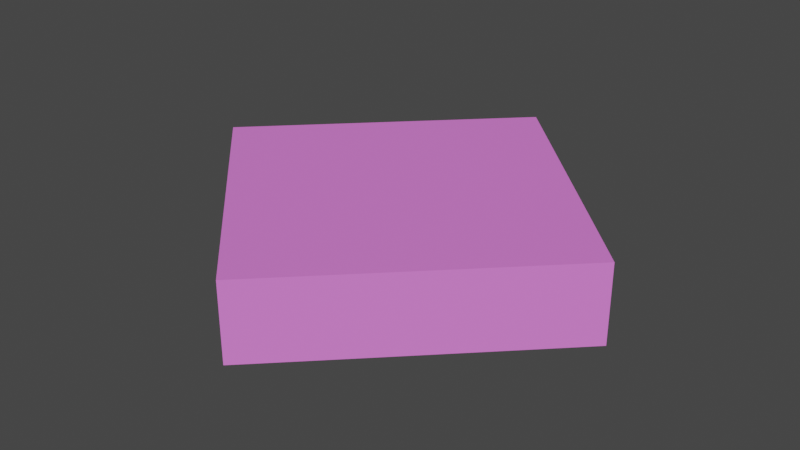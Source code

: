 # Source: EskenarDortgen.blend  (saved by Blender 2.90.8; exported with 4.5.12 LTS)
import bpy
from mathutils import Matrix  # noqa: F401  (used for matrix-valued properties, if any)

bpy.ops.wm.read_factory_settings(use_empty=True)
scene = bpy.context.scene
scene.name = 'Scene'

# ---- collections
col_collection = bpy.data.collections.new('Collection'); scene.collection.children.link(col_collection)

# ---- materials (node trees are filled in below, after node groups)
mat_material = bpy.data.materials.new('Material')
mat_material.use_transparent_shadow = False
mat_material.diffuse_color = (0.8, 0.2025, 0.7557, 1.0)

# ---- material node trees

# ---- world
world_world = bpy.data.worlds.new('World'); scene.world = world_world
world_world.use_nodes = True; world_world.node_tree.nodes.clear()
_N = world_world.node_tree.nodes; _L = world_world.node_tree.links
n0 = _N.new('ShaderNodeOutputWorld'); n0.name = 'World Output'; n0.location = (300, 300)
n1 = _N.new('ShaderNodeBackground'); n1.name = 'Background'; n1.location = (10, 300)
n1.inputs[0].default_value = (0.05088, 0.05088, 0.05088, 1.0)
_L.new(n1.outputs[0], n0.inputs[0])
n0.is_active_output = True
world_world.color = (0.05088, 0.05088, 0.05088)
world_world.use_sun_shadow = False
world_world.sun_shadow_jitter_overblur = 0.0

# ---- meshes
me_plane_001 = bpy.data.meshes.new('Plane.001')
me_plane_001.from_pydata([(3.75, -0.9375, 0.0), (0.9375, -3.75, 0.0), (3.75, -6.562, 0.0), (6.562, -3.75, 0.0), (5.625, -4.688, 0.0), (4.688, -5.625, 0.0), (1.875, -4.688, 0.0), (2.812, -5.625, 0.0), (1.875, -2.812, 0.0), (2.812, -1.875, 0.0), (5.625, -2.812, 0.0), (4.688, -1.875, 0.0), (3.75, -0.9375, 1.0), (0.9375, -3.75, 1.0), (3.75, -6.562, 1.0), (6.562, -3.75, 1.0), (5.625, -4.688, 1.0), (4.688, -5.625, 1.0), (1.875, -4.688, 1.0), (2.812, -5.625, 1.0), (1.875, -2.812, 1.0), (2.812, -1.875, 1.0), (5.625, -2.812, 1.0), (4.688, -1.875, 1.0)], [], [(3, 4, 5, 2, 7, 6, 1, 8, 9, 0, 11, 10), (15, 22, 23, 12, 21, 20, 13, 18, 19, 14, 17, 16), (3, 10, 22, 15), (7, 2, 14, 19), (11, 0, 12, 23), (9, 8, 20, 21), (1, 6, 18, 13), (4, 3, 15, 16), (6, 7, 19, 18), (0, 9, 21, 12), (5, 4, 16, 17), (10, 11, 23, 22), (8, 1, 13, 20), (2, 5, 17, 14)])
_uv = me_plane_001.uv_layers.new(name='UVMap')
_uv.uv.foreach_set('vector', [0.0, 0.0, 0.0, 0.0, 0.0, 0.0, 0.0, 0.0, 0.0, 0.0, 0.0, 0.0, 0.0, 0.0, 0.0, 0.0, 0.0, 0.0, 0.0, 0.0, 0.0, 0.0, 0.0, 0.0, 0.0, 0.0, 0.0, 0.0, 0.0, 0.0, 0.0, 0.0, 0.0, 0.0, 0.0, 0.0, 0.0, 0.0, 0.0, 0.0, 0.0, 0.0, 0.0, 0.0, 0.0, 0.0, 0.0, 0.0, 0.0, 0.0, 0.0, 0.0, 0.0, 0.0, 0.0, 0.0, 0.0, 0.0, 0.0, 0.0, 0.0, 0.0, 0.0, 0.0, 0.0, 0.0, 0.0, 0.0, 0.0, 0.0, 0.0, 0.0, 0.0, 0.0, 0.0, 0.0, 0.0, 0.0, 0.0, 0.0, 0.0, 0.0, 0.0, 0.0, 0.0, 0.0, 0.0, 0.0, 0.0, 0.0, 0.0, 0.0, 0.0, 0.0, 0.0, 0.0, 0.0, 0.0, 0.0, 0.0, 0.0, 0.0, 0.0, 0.0, 0.0, 0.0, 0.0, 0.0, 0.0, 0.0, 0.0, 0.0, 0.0, 0.0, 0.0, 0.0, 0.0, 0.0, 0.0, 0.0, 0.0, 0.0, 0.0, 0.0, 0.0, 0.0, 0.0, 0.0, 0.0, 0.0, 0.0, 0.0, 0.0, 0.0, 0.0, 0.0, 0.0, 0.0, 0.0, 0.0, 0.0, 0.0, 0.0, 0.0])
me_plane_001.materials.append(mat_material)
me_plane_001.use_remesh_fix_poles = True
me_plane_001.use_remesh_preserve_attributes = False
me_plane_001.use_mirror_vertex_groups = False
me_plane_001.update()

# ---- objects
ob_plane = bpy.data.objects.new('Plane', me_plane_001)

# ---- transforms, parenting, visibility, modifiers, constraints
ob_plane.location = (0.0, 0.0, 0.0)
ob_plane.lineart.crease_threshold = 0.0

# ---- collection membership
col_collection.objects.link(ob_plane)

# ---- scene / render settings (as saved in the file)
scene.frame_start = 1; scene.frame_end = 250; scene.frame_set(1)
scene.render.engine = 'BLENDER_EEVEE_NEXT'
scene.cycles.use_denoising = False
scene.cycles.samples = 128
scene.cycles.sampling_pattern = 'TABULATED_SOBOL'
scene.cycles.use_adaptive_sampling = False
scene.cycles.use_light_tree = False
scene.view_settings.view_transform = 'Filmic'
bpy.context.view_layer.update()

# ---- added for rendering (the .blend has no active camera and no usable light): camera, sun
cam_auto = bpy.data.cameras.new('AutoCamera')
cam_auto.lens = 50.0
cam_auto.sensor_width = 36.0
cam_auto.clip_end = 1000.0
ob_auto_camera = bpy.data.objects.new('AutoCamera', cam_auto)
scene.collection.objects.link(ob_auto_camera)
ob_auto_camera.location = (11.168, -12.6517, 6.43443)
ob_auto_camera.rotation_euler = (1.09748, -7.21219e-08, 0.694738)
scene.camera = ob_auto_camera
light_auto_sun = bpy.data.lights.new('AutoSun', 'SUN')
light_auto_sun.energy = 3.0
light_auto_sun.angle = 0.0523599
ob_auto_sun = bpy.data.objects.new('AutoSun', light_auto_sun)
scene.collection.objects.link(ob_auto_sun)
ob_auto_sun.rotation_euler = (0.872665, 0.174533, 0.523599)
bpy.context.view_layer.update()
